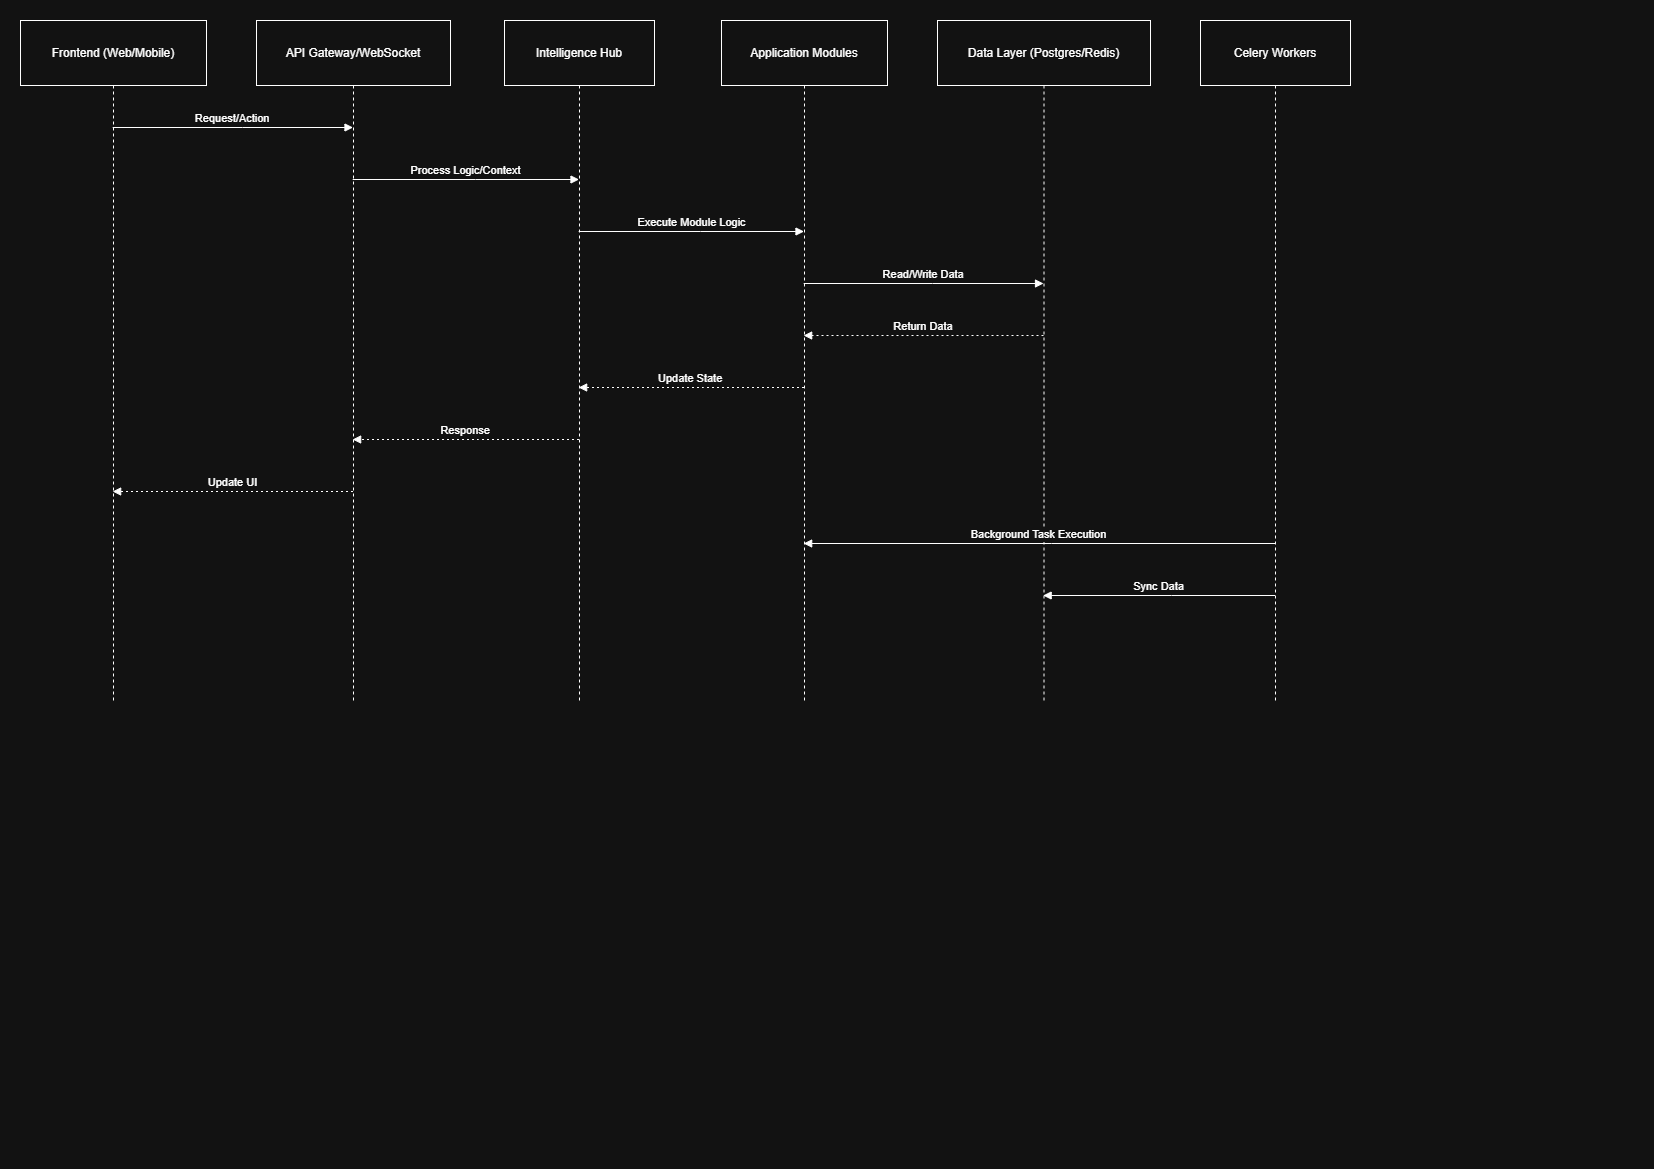

The diagram above was exported from draw.io. Its source (the exported page's mxGraphModel, read from the mxfile embedded in the PNG):
<mxGraphModel dx="1037" dy="605" grid="1" gridSize="10" guides="1" tooltips="1" connect="1" arrows="1" fold="1" page="1" pageScale="1" pageWidth="827" pageHeight="1169" math="0" shadow="0">
  <root>
    <mxCell id="0" />
    <mxCell id="1" parent="0" />
    <mxCell id="X17lRCeZkHNzUayaDCfa-1" parent="1" style="shape=umlLifeline;perimeter=lifelinePerimeter;whiteSpace=wrap;container=1;dropTarget=0;collapsible=0;recursiveResize=0;outlineConnect=0;portConstraint=eastwest;newEdgeStyle={&quot;edgeStyle&quot;:&quot;elbowEdgeStyle&quot;,&quot;elbow&quot;:&quot;vertical&quot;,&quot;curved&quot;:0,&quot;rounded&quot;:0};size=65;" value="Frontend (Web/Mobile)" vertex="1">
      <mxGeometry height="680" width="186" x="20" y="20" as="geometry" />
    </mxCell>
    <mxCell id="X17lRCeZkHNzUayaDCfa-2" parent="1" style="shape=umlLifeline;perimeter=lifelinePerimeter;whiteSpace=wrap;container=1;dropTarget=0;collapsible=0;recursiveResize=0;outlineConnect=0;portConstraint=eastwest;newEdgeStyle={&quot;edgeStyle&quot;:&quot;elbowEdgeStyle&quot;,&quot;elbow&quot;:&quot;vertical&quot;,&quot;curved&quot;:0,&quot;rounded&quot;:0};size=65;" value="API Gateway/WebSocket" vertex="1">
      <mxGeometry height="680" width="194" x="256" y="20" as="geometry" />
    </mxCell>
    <mxCell id="X17lRCeZkHNzUayaDCfa-3" parent="1" style="shape=umlLifeline;perimeter=lifelinePerimeter;whiteSpace=wrap;container=1;dropTarget=0;collapsible=0;recursiveResize=0;outlineConnect=0;portConstraint=eastwest;newEdgeStyle={&quot;edgeStyle&quot;:&quot;elbowEdgeStyle&quot;,&quot;elbow&quot;:&quot;vertical&quot;,&quot;curved&quot;:0,&quot;rounded&quot;:0};size=65;" value="Intelligence Hub" vertex="1">
      <mxGeometry height="680" width="150" x="504" y="20" as="geometry" />
    </mxCell>
    <mxCell id="X17lRCeZkHNzUayaDCfa-4" parent="1" style="shape=umlLifeline;perimeter=lifelinePerimeter;whiteSpace=wrap;container=1;dropTarget=0;collapsible=0;recursiveResize=0;outlineConnect=0;portConstraint=eastwest;newEdgeStyle={&quot;edgeStyle&quot;:&quot;elbowEdgeStyle&quot;,&quot;elbow&quot;:&quot;vertical&quot;,&quot;curved&quot;:0,&quot;rounded&quot;:0};size=65;" value="Application Modules" vertex="1">
      <mxGeometry height="680" width="166" x="721" y="20" as="geometry" />
    </mxCell>
    <mxCell id="X17lRCeZkHNzUayaDCfa-5" parent="1" style="shape=umlLifeline;perimeter=lifelinePerimeter;whiteSpace=wrap;container=1;dropTarget=0;collapsible=0;recursiveResize=0;outlineConnect=0;portConstraint=eastwest;newEdgeStyle={&quot;edgeStyle&quot;:&quot;elbowEdgeStyle&quot;,&quot;elbow&quot;:&quot;vertical&quot;,&quot;curved&quot;:0,&quot;rounded&quot;:0};size=65;" value="Data Layer (Postgres/Redis)" vertex="1">
      <mxGeometry height="680" width="213" x="937" y="20" as="geometry" />
    </mxCell>
    <mxCell id="X17lRCeZkHNzUayaDCfa-6" parent="1" style="shape=umlLifeline;perimeter=lifelinePerimeter;whiteSpace=wrap;container=1;dropTarget=0;collapsible=0;recursiveResize=0;outlineConnect=0;portConstraint=eastwest;newEdgeStyle={&quot;edgeStyle&quot;:&quot;elbowEdgeStyle&quot;,&quot;elbow&quot;:&quot;vertical&quot;,&quot;curved&quot;:0,&quot;rounded&quot;:0};size=65;" value="Celery Workers" vertex="1">
      <mxGeometry height="680" width="150" x="1200" y="20" as="geometry" />
    </mxCell>
    <mxCell id="X17lRCeZkHNzUayaDCfa-7" edge="1" parent="1" source="X17lRCeZkHNzUayaDCfa-1" style="verticalAlign=bottom;edgeStyle=elbowEdgeStyle;elbow=vertical;curved=0;rounded=0;endArrow=block;" target="X17lRCeZkHNzUayaDCfa-2" value="Request/Action">
      <mxGeometry relative="1" as="geometry">
        <Array as="points">
          <mxPoint x="242" y="127" />
        </Array>
      </mxGeometry>
    </mxCell>
    <mxCell id="X17lRCeZkHNzUayaDCfa-8" edge="1" parent="1" source="X17lRCeZkHNzUayaDCfa-2" style="verticalAlign=bottom;edgeStyle=elbowEdgeStyle;elbow=vertical;curved=0;rounded=0;endArrow=block;" target="X17lRCeZkHNzUayaDCfa-3" value="Process Logic/Context">
      <mxGeometry relative="1" as="geometry">
        <Array as="points">
          <mxPoint x="475" y="179" />
        </Array>
      </mxGeometry>
    </mxCell>
    <mxCell id="X17lRCeZkHNzUayaDCfa-9" edge="1" parent="1" source="X17lRCeZkHNzUayaDCfa-3" style="verticalAlign=bottom;edgeStyle=elbowEdgeStyle;elbow=vertical;curved=0;rounded=0;endArrow=block;" target="X17lRCeZkHNzUayaDCfa-4" value="Execute Module Logic">
      <mxGeometry relative="1" as="geometry">
        <Array as="points">
          <mxPoint x="700" y="231" />
        </Array>
      </mxGeometry>
    </mxCell>
    <mxCell id="X17lRCeZkHNzUayaDCfa-10" edge="1" parent="1" source="X17lRCeZkHNzUayaDCfa-4" style="verticalAlign=bottom;edgeStyle=elbowEdgeStyle;elbow=vertical;curved=0;rounded=0;endArrow=block;" target="X17lRCeZkHNzUayaDCfa-5" value="Read/Write Data">
      <mxGeometry relative="1" as="geometry">
        <Array as="points">
          <mxPoint x="932" y="283" />
        </Array>
      </mxGeometry>
    </mxCell>
    <mxCell id="X17lRCeZkHNzUayaDCfa-11" edge="1" parent="1" source="X17lRCeZkHNzUayaDCfa-5" style="verticalAlign=bottom;edgeStyle=elbowEdgeStyle;elbow=vertical;curved=0;rounded=0;dashed=1;dashPattern=2 3;endArrow=block;" target="X17lRCeZkHNzUayaDCfa-4" value="Return Data">
      <mxGeometry relative="1" as="geometry">
        <Array as="points">
          <mxPoint x="935" y="335" />
        </Array>
      </mxGeometry>
    </mxCell>
    <mxCell id="X17lRCeZkHNzUayaDCfa-12" edge="1" parent="1" source="X17lRCeZkHNzUayaDCfa-4" style="verticalAlign=bottom;edgeStyle=elbowEdgeStyle;elbow=vertical;curved=0;rounded=0;dashed=1;dashPattern=2 3;endArrow=block;" target="X17lRCeZkHNzUayaDCfa-3" value="Update State">
      <mxGeometry relative="1" as="geometry">
        <Array as="points">
          <mxPoint x="703" y="387" />
        </Array>
      </mxGeometry>
    </mxCell>
    <mxCell id="X17lRCeZkHNzUayaDCfa-13" edge="1" parent="1" source="X17lRCeZkHNzUayaDCfa-3" style="verticalAlign=bottom;edgeStyle=elbowEdgeStyle;elbow=vertical;curved=0;rounded=0;dashed=1;dashPattern=2 3;endArrow=block;" target="X17lRCeZkHNzUayaDCfa-2" value="Response">
      <mxGeometry relative="1" as="geometry">
        <Array as="points">
          <mxPoint x="478" y="439" />
        </Array>
      </mxGeometry>
    </mxCell>
    <mxCell id="X17lRCeZkHNzUayaDCfa-14" edge="1" parent="1" source="X17lRCeZkHNzUayaDCfa-2" style="verticalAlign=bottom;edgeStyle=elbowEdgeStyle;elbow=vertical;curved=0;rounded=0;dashed=1;dashPattern=2 3;endArrow=block;" target="X17lRCeZkHNzUayaDCfa-1" value="Update UI">
      <mxGeometry relative="1" as="geometry">
        <Array as="points">
          <mxPoint x="245" y="491" />
        </Array>
      </mxGeometry>
    </mxCell>
    <mxCell id="X17lRCeZkHNzUayaDCfa-15" edge="1" parent="1" source="X17lRCeZkHNzUayaDCfa-6" style="verticalAlign=bottom;edgeStyle=elbowEdgeStyle;elbow=vertical;curved=0;rounded=0;endArrow=block;" target="X17lRCeZkHNzUayaDCfa-4" value="Background Task Execution">
      <mxGeometry relative="1" as="geometry">
        <Array as="points">
          <mxPoint x="1051" y="543" />
        </Array>
      </mxGeometry>
    </mxCell>
    <mxCell id="X17lRCeZkHNzUayaDCfa-16" edge="1" parent="1" source="X17lRCeZkHNzUayaDCfa-6" style="verticalAlign=bottom;edgeStyle=elbowEdgeStyle;elbow=vertical;curved=0;rounded=0;endArrow=block;" target="X17lRCeZkHNzUayaDCfa-5" value="Sync Data">
      <mxGeometry relative="1" as="geometry">
        <Array as="points">
          <mxPoint x="1171" y="595" />
        </Array>
      </mxGeometry>
    </mxCell>
  </root>
</mxGraphModel>